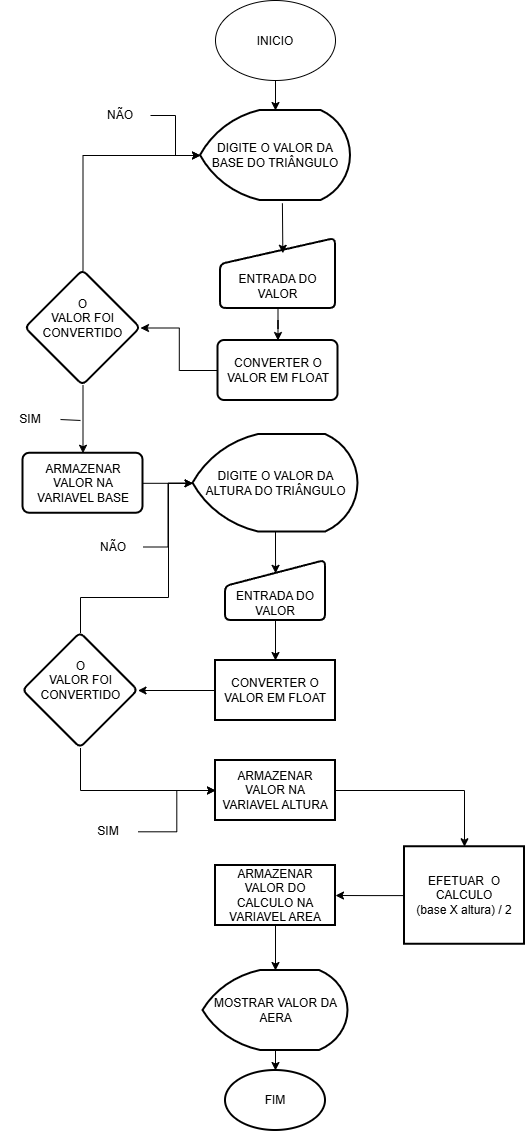

The diagram above was exported from draw.io. Its source (the exported page's mxGraphModel, read from the mxfile embedded in the PNG):
<mxGraphModel dx="1002" dy="538" grid="1" gridSize="10" guides="1" tooltips="1" connect="1" arrows="1" fold="1" page="1" pageScale="1" pageWidth="827" pageHeight="1169" math="0" shadow="0">
  <root>
    <mxCell id="0" />
    <mxCell id="1" parent="0" />
    <mxCell id="dFuIgxuOGz8qzyAI0AjL-2" edge="1" parent="1" source="knEnYCoYSK06J_TkJlci-1" style="edgeStyle=orthogonalEdgeStyle;rounded=0;orthogonalLoop=1;jettySize=auto;html=1;" target="dFuIgxuOGz8qzyAI0AjL-1" value="">
      <mxGeometry relative="1" as="geometry" />
    </mxCell>
    <mxCell id="knEnYCoYSK06J_TkJlci-1" parent="1" style="ellipse;whiteSpace=wrap;html=1;shapeInside=1;" value="INICIO" vertex="1">
      <mxGeometry height="80" width="120" x="225" y="10" as="geometry" />
    </mxCell>
    <mxCell id="dFuIgxuOGz8qzyAI0AjL-1" parent="1" style="strokeWidth=2;html=1;shape=mxgraph.flowchart.display;whiteSpace=wrap;" value="DIGITE O VALOR DA BASE DO TRIÂNGULO" vertex="1">
      <mxGeometry height="90" width="150" x="210" y="120" as="geometry" />
    </mxCell>
    <mxCell id="dTCavnjnYUqC4Qnc6wq9-2" edge="1" parent="1" source="dFuIgxuOGz8qzyAI0AjL-5" style="edgeStyle=orthogonalEdgeStyle;rounded=0;orthogonalLoop=1;jettySize=auto;html=1;" target="dTCavnjnYUqC4Qnc6wq9-1" value="">
      <mxGeometry relative="1" as="geometry" />
    </mxCell>
    <mxCell id="dFuIgxuOGz8qzyAI0AjL-5" parent="1" style="html=1;strokeWidth=2;shape=manualInput;boundedLbl=1;whiteSpace=wrap;rounded=1;size=26;arcSize=11;" value="ENTRADA DO VALOR" vertex="1">
      <mxGeometry height="70" width="115" x="230" y="248" as="geometry" />
    </mxCell>
    <mxCell id="dFuIgxuOGz8qzyAI0AjL-6" edge="1" parent="1" source="dFuIgxuOGz8qzyAI0AjL-1" style="endArrow=classic;html=1;rounded=0;exitX=0.546;exitY=1.031;exitDx=0;exitDy=0;exitPerimeter=0;entryX=0.542;entryY=0.211;entryDx=0;entryDy=0;entryPerimeter=0;" target="dFuIgxuOGz8qzyAI0AjL-5" value="">
      <mxGeometry height="50" relative="1" width="50" as="geometry">
        <mxPoint x="300" y="230" as="sourcePoint" />
        <mxPoint x="350" y="180" as="targetPoint" />
      </mxGeometry>
    </mxCell>
    <mxCell id="dTCavnjnYUqC4Qnc6wq9-4" edge="1" parent="1" source="dTCavnjnYUqC4Qnc6wq9-1" style="edgeStyle=orthogonalEdgeStyle;rounded=0;orthogonalLoop=1;jettySize=auto;html=1;" target="dTCavnjnYUqC4Qnc6wq9-3" value="">
      <mxGeometry relative="1" as="geometry" />
    </mxCell>
    <mxCell id="dTCavnjnYUqC4Qnc6wq9-1" parent="1" style="rounded=1;whiteSpace=wrap;html=1;strokeWidth=2;arcSize=11;" value="CONVERTER O VALOR EM FLOAT" vertex="1">
      <mxGeometry height="60" width="120" x="227.5" y="350" as="geometry" />
    </mxCell>
    <mxCell id="zjr3zqD5pAi6HUQU9ATs-3" edge="1" parent="1" source="dTCavnjnYUqC4Qnc6wq9-3" style="edgeStyle=orthogonalEdgeStyle;rounded=0;orthogonalLoop=1;jettySize=auto;html=1;" target="zjr3zqD5pAi6HUQU9ATs-2" value="">
      <mxGeometry relative="1" as="geometry" />
    </mxCell>
    <mxCell id="dTCavnjnYUqC4Qnc6wq9-3" parent="1" style="rhombus;whiteSpace=wrap;html=1;shapeInside=1;rounded=1;strokeWidth=2;arcSize=11;" value="O VALOR FOI CONVERTIDO" vertex="1">
      <mxGeometry height="115" width="115" x="35" y="280" as="geometry" />
    </mxCell>
    <mxCell id="dTCavnjnYUqC4Qnc6wq9-5" edge="1" parent="1" source="dTCavnjnYUqC4Qnc6wq9-3" style="endArrow=classic;html=1;rounded=0;exitX=0.5;exitY=0;exitDx=0;exitDy=0;entryX=0;entryY=0.5;entryDx=0;entryDy=0;entryPerimeter=0;edgeStyle=orthogonalEdgeStyle;libavoidRouting=1;" target="dFuIgxuOGz8qzyAI0AjL-1" value="">
      <mxGeometry height="50" relative="1" width="50" as="geometry">
        <Array as="points">
          <mxPoint x="93" y="165" />
        </Array>
        <mxPoint x="500" y="390" as="sourcePoint" />
        <mxPoint x="550" y="340" as="targetPoint" />
      </mxGeometry>
    </mxCell>
    <mxCell id="dTCavnjnYUqC4Qnc6wq9-21" edge="1" parent="1" source="dTCavnjnYUqC4Qnc6wq9-9" style="edgeStyle=orthogonalEdgeStyle;rounded=0;orthogonalLoop=1;jettySize=auto;html=1;entryX=0.501;entryY=0.214;entryDx=0;entryDy=0;entryPerimeter=0;" target="dTCavnjnYUqC4Qnc6wq9-19">
      <mxGeometry relative="1" as="geometry">
        <mxPoint x="260" y="460" as="targetPoint" />
      </mxGeometry>
    </mxCell>
    <mxCell id="dTCavnjnYUqC4Qnc6wq9-9" parent="1" style="strokeWidth=2;html=1;shape=mxgraph.flowchart.display;whiteSpace=wrap;" value="DIGITE O VALOR DA ALTURA DO TRIÂNGULO" vertex="1">
      <mxGeometry height="97.5" width="165" x="202.5" y="444" as="geometry" />
    </mxCell>
    <mxCell id="dTCavnjnYUqC4Qnc6wq9-15" edge="1" parent="1" source="dTCavnjnYUqC4Qnc6wq9-10" style="edgeStyle=orthogonalEdgeStyle;rounded=0;orthogonalLoop=1;jettySize=auto;html=1;entryX=1;entryY=0.5;entryDx=0;entryDy=0;" target="zjr3zqD5pAi6HUQU9ATs-1" value="">
      <mxGeometry relative="1" as="geometry">
        <mxPoint x="130" y="720" as="targetPoint" />
      </mxGeometry>
    </mxCell>
    <mxCell id="dTCavnjnYUqC4Qnc6wq9-10" parent="1" style="whiteSpace=wrap;html=1;strokeWidth=2;" value="CONVERTER O VALOR EM FLOAT" vertex="1">
      <mxGeometry height="60" width="120" x="225" y="670" as="geometry" />
    </mxCell>
    <mxCell id="dTCavnjnYUqC4Qnc6wq9-23" edge="1" parent="1" source="zjr3zqD5pAi6HUQU9ATs-1" style="edgeStyle=orthogonalEdgeStyle;rounded=0;orthogonalLoop=1;jettySize=auto;html=1;libavoidRouting=1;exitX=0.5;exitY=1;exitDx=0;exitDy=0;" target="dTCavnjnYUqC4Qnc6wq9-22" value="">
      <mxGeometry relative="1" as="geometry">
        <Array as="points">
          <mxPoint x="90" y="800" />
        </Array>
        <mxPoint x="90" y="760" as="sourcePoint" />
      </mxGeometry>
    </mxCell>
    <mxCell id="dTCavnjnYUqC4Qnc6wq9-20" edge="1" parent="1" source="dTCavnjnYUqC4Qnc6wq9-19" style="edgeStyle=orthogonalEdgeStyle;rounded=0;orthogonalLoop=1;jettySize=auto;html=1;" target="dTCavnjnYUqC4Qnc6wq9-10" value="">
      <mxGeometry relative="1" as="geometry" />
    </mxCell>
    <mxCell id="dTCavnjnYUqC4Qnc6wq9-19" parent="1" style="html=1;strokeWidth=2;shape=manualInput;boundedLbl=1;whiteSpace=wrap;rounded=1;size=26;arcSize=11;" value="ENTRADA DO VALOR" vertex="1">
      <mxGeometry height="60" width="100" x="235" y="570" as="geometry" />
    </mxCell>
    <mxCell id="zjr3zqD5pAi6HUQU9ATs-11" edge="1" parent="1" source="dTCavnjnYUqC4Qnc6wq9-22" style="edgeStyle=orthogonalEdgeStyle;rounded=0;orthogonalLoop=1;jettySize=auto;html=1;entryX=0.5;entryY=0;entryDx=0;entryDy=0;" target="zjr3zqD5pAi6HUQU9ATs-10" value="">
      <mxGeometry relative="1" as="geometry" />
    </mxCell>
    <mxCell id="dTCavnjnYUqC4Qnc6wq9-22" parent="1" style="whiteSpace=wrap;html=1;strokeWidth=2;" value="ARMAZENAR VALOR NA VARIAVEL ALTURA" vertex="1">
      <mxGeometry height="60" width="120" x="225" y="770" as="geometry" />
    </mxCell>
    <mxCell id="dTCavnjnYUqC4Qnc6wq9-29" edge="1" parent="1" source="dTCavnjnYUqC4Qnc6wq9-24" style="edgeStyle=orthogonalEdgeStyle;rounded=0;orthogonalLoop=1;jettySize=auto;html=1;" target="dTCavnjnYUqC4Qnc6wq9-27" value="">
      <mxGeometry relative="1" as="geometry" />
    </mxCell>
    <mxCell id="dTCavnjnYUqC4Qnc6wq9-24" parent="1" style="strokeWidth=2;html=1;shape=mxgraph.flowchart.display;whiteSpace=wrap;" value="MOSTRAR VALOR DA AERA" vertex="1">
      <mxGeometry height="80" width="145" x="212.5" y="980" as="geometry" />
    </mxCell>
    <mxCell id="dTCavnjnYUqC4Qnc6wq9-27" parent="1" style="strokeWidth=2;html=1;shape=mxgraph.flowchart.start_1;whiteSpace=wrap;" value="FIM" vertex="1">
      <mxGeometry height="60" width="100" x="235" y="1080" as="geometry" />
    </mxCell>
    <mxCell id="zjr3zqD5pAi6HUQU9ATs-1" parent="1" style="rhombus;whiteSpace=wrap;html=1;shapeInside=1;rounded=1;strokeWidth=2;arcSize=11;" value="O VALOR FOI CONVERTIDO" vertex="1">
      <mxGeometry height="115" width="115" x="32.5" y="642.5" as="geometry" />
    </mxCell>
    <mxCell id="zjr3zqD5pAi6HUQU9ATs-4" edge="1" parent="1" source="zjr3zqD5pAi6HUQU9ATs-2" style="edgeStyle=orthogonalEdgeStyle;rounded=0;orthogonalLoop=1;jettySize=auto;html=1;" target="dTCavnjnYUqC4Qnc6wq9-9" value="">
      <mxGeometry relative="1" as="geometry" />
    </mxCell>
    <mxCell id="zjr3zqD5pAi6HUQU9ATs-2" parent="1" style="whiteSpace=wrap;html=1;rounded=1;strokeWidth=2;arcSize=11;" value="ARMAZENAR VALOR NA VARIAVEL BASE" vertex="1">
      <mxGeometry height="60" width="120" x="32.5" y="462.75" as="geometry" />
    </mxCell>
    <mxCell id="zjr3zqD5pAi6HUQU9ATs-6" edge="1" parent="1" source="zjr3zqD5pAi6HUQU9ATs-1" style="endArrow=none;html=1;rounded=0;exitX=0.5;exitY=0;exitDx=0;exitDy=0;entryX=0;entryY=0.5;entryDx=0;entryDy=0;entryPerimeter=0;edgeStyle=orthogonalEdgeStyle;libavoidRouting=1;" target="dTCavnjnYUqC4Qnc6wq9-9" value="">
      <mxGeometry height="50" relative="1" width="50" as="geometry">
        <Array as="points">
          <mxPoint x="90" y="607" />
          <mxPoint x="178" y="607" />
          <mxPoint x="178" y="493" />
        </Array>
        <mxPoint x="200" y="520" as="sourcePoint" />
        <mxPoint x="190" y="480" as="targetPoint" />
      </mxGeometry>
    </mxCell>
    <mxCell id="zjr3zqD5pAi6HUQU9ATs-9" edge="1" parent="1" source="zjr3zqD5pAi6HUQU9ATs-7" style="edgeStyle=orthogonalEdgeStyle;rounded=0;orthogonalLoop=1;jettySize=auto;html=1;" target="dTCavnjnYUqC4Qnc6wq9-24" value="">
      <mxGeometry relative="1" as="geometry" />
    </mxCell>
    <mxCell id="zjr3zqD5pAi6HUQU9ATs-7" parent="1" style="whiteSpace=wrap;html=1;strokeWidth=2;" value="ARMAZENAR VALOR DO CALCULO NA VARIAVEL AREA" vertex="1">
      <mxGeometry height="60" width="120" x="225" y="875" as="geometry" />
    </mxCell>
    <mxCell id="zjr3zqD5pAi6HUQU9ATs-12" edge="1" parent="1" source="zjr3zqD5pAi6HUQU9ATs-10" style="edgeStyle=orthogonalEdgeStyle;rounded=0;orthogonalLoop=1;jettySize=auto;html=1;" target="zjr3zqD5pAi6HUQU9ATs-7" value="">
      <mxGeometry relative="1" as="geometry" />
    </mxCell>
    <mxCell id="zjr3zqD5pAi6HUQU9ATs-10" parent="1" style="whiteSpace=wrap;html=1;strokeWidth=2;" value="EFETUAR&amp;nbsp; O CALCULO&lt;div&gt;(base X altura) / 2&lt;/div&gt;" vertex="1">
      <mxGeometry height="97.5" width="120" x="414" y="856.25" as="geometry" />
    </mxCell>
    <mxCell id="r9dZrJcKXer6A5H1jzBX-6" edge="1" parent="1" source="r9dZrJcKXer6A5H1jzBX-1" style="edgeStyle=orthogonalEdgeStyle;rounded=0;orthogonalLoop=1;jettySize=auto;html=1;" target="dTCavnjnYUqC4Qnc6wq9-9" value="">
      <mxGeometry relative="1" as="geometry" />
    </mxCell>
    <mxCell id="r9dZrJcKXer6A5H1jzBX-1" parent="1" style="text;html=1;whiteSpace=wrap;strokeColor=none;fillColor=none;align=center;verticalAlign=middle;rounded=0;" value="NÃO" vertex="1">
      <mxGeometry height="30" width="60" x="92.5" y="541.5" as="geometry" />
    </mxCell>
    <mxCell id="r9dZrJcKXer6A5H1jzBX-7" edge="1" parent="1" source="r9dZrJcKXer6A5H1jzBX-2" style="edgeStyle=orthogonalEdgeStyle;rounded=0;orthogonalLoop=1;jettySize=auto;html=1;" target="dFuIgxuOGz8qzyAI0AjL-1" value="">
      <mxGeometry relative="1" as="geometry" />
    </mxCell>
    <mxCell id="r9dZrJcKXer6A5H1jzBX-2" parent="1" style="text;html=1;whiteSpace=wrap;strokeColor=none;fillColor=none;align=center;verticalAlign=middle;rounded=0;" value="NÃO" vertex="1">
      <mxGeometry height="30" width="60" x="100" y="110" as="geometry" />
    </mxCell>
    <mxCell id="r9dZrJcKXer6A5H1jzBX-8" parent="1" style="text;html=1;whiteSpace=wrap;strokeColor=none;fillColor=none;align=center;verticalAlign=middle;rounded=0;" value="SIM" vertex="1">
      <mxGeometry height="30" width="60" x="10" y="414" as="geometry" />
    </mxCell>
    <mxCell id="r9dZrJcKXer6A5H1jzBX-14" edge="1" parent="1" source="r9dZrJcKXer6A5H1jzBX-9" style="edgeStyle=orthogonalEdgeStyle;rounded=0;orthogonalLoop=1;jettySize=auto;html=1;entryX=0;entryY=0.5;entryDx=0;entryDy=0;" target="dTCavnjnYUqC4Qnc6wq9-22" value="">
      <mxGeometry relative="1" as="geometry" />
    </mxCell>
    <mxCell id="r9dZrJcKXer6A5H1jzBX-9" parent="1" style="text;html=1;whiteSpace=wrap;strokeColor=none;fillColor=none;align=center;verticalAlign=middle;rounded=0;" value="SIM" vertex="1">
      <mxGeometry height="30" width="60" x="87.5" y="826.25" as="geometry" />
    </mxCell>
    <mxCell id="r9dZrJcKXer6A5H1jzBX-13" edge="1" parent="1" source="r9dZrJcKXer6A5H1jzBX-8" style="endArrow=none;html=1;rounded=0;exitX=1;exitY=0.5;exitDx=0;exitDy=0;" value="">
      <mxGeometry height="50" relative="1" width="50" as="geometry">
        <mxPoint x="350" y="380" as="sourcePoint" />
        <mxPoint x="90" y="430" as="targetPoint" />
      </mxGeometry>
    </mxCell>
  </root>
</mxGraphModel>